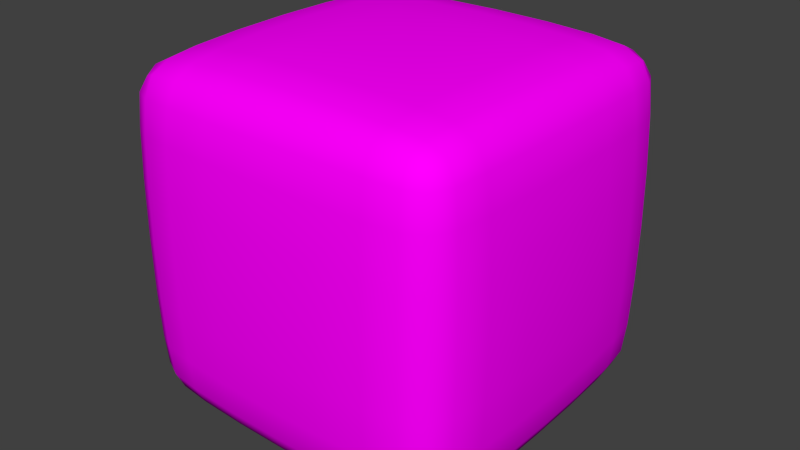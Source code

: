 # Source: Watermelon.blend  (saved by Blender 2.70.0; exported with 4.5.12 LTS)
import bpy
from mathutils import Matrix  # noqa: F401  (used for matrix-valued properties, if any)

bpy.ops.wm.read_factory_settings(use_empty=True)
scene = bpy.context.scene
scene.name = 'Scene'

# ---- collections
col_collection_1 = bpy.data.collections.new('Collection 1'); scene.collection.children.link(col_collection_1)

# ---- images (referenced by path relative to the original .blend; pixels are not part of the script)
import os
ASSET_DIR = os.environ.get("B2B_ASSET_DIR", "")  # directory of the original .blend (textures are referenced by path, not embedded)
HERE = os.path.dirname(os.path.abspath(__file__))  # packed textures are extracted next to this script under _unpacked/

def load_image(name, relpath, width, height, colorspace="sRGB"):
    """Load a texture the original file referenced (path relative to the .blend, or extracted next to this script)."""
    p = next((c for c in (os.path.join(HERE, relpath), os.path.join(ASSET_DIR, relpath)) if relpath and os.path.exists(c)), "")
    if p:
        img = bpy.data.images.load(p, check_existing=True)
        img.name = name
    else:  # same state as the original file: an image datablock whose file is absent (Cycles renders it pink)
        img = bpy.data.images.new(name, width, height)
        img.source = "FILE"
        img.filepath = "//" + (relpath or name)
    img.colorspace_settings.name = colorspace
    return img
img_untitled = load_image('Untitled', 'Untitled.png', 1024, 1024, 'sRGB')

# ---- materials (node trees are filled in below, after node groups)
mat_material = bpy.data.materials.new('Material')
mat_material.alpha_threshold = 0.0
mat_material.roughness = 0.5
mat_material.line_color = (0.0, 0.0, 0.0, 1.0)

# ---- material node trees
mat_material.use_nodes = True; mat_material.node_tree.nodes.clear()
_N = mat_material.node_tree.nodes; _L = mat_material.node_tree.links
n0 = _N.new('ShaderNodeOutputMaterial'); n0.name = 'Material Output'; n0.location = (300, 300)
n1 = _N.new('ShaderNodeBsdfDiffuse'); n1.name = 'Diffuse BSDF'; n1.location = (10, 300)
n2 = _N.new('ShaderNodeTexImage'); n2.name = 'Image Texture'; n2.location = (-180, 300)
n2.width = 140
n2.image = img_untitled
_L.new(n1.outputs[0], n0.inputs[0])
_L.new(n2.outputs[0], n1.inputs[0])
n0.is_active_output = True

# ---- world
world_world = bpy.data.worlds.new('World'); scene.world = world_world
world_world.color = (0.05088, 0.05088, 0.05088)
world_world.use_sun_shadow = False
world_world.sun_shadow_jitter_overblur = 0.0
world_world.cycles.sampling_method = 'MANUAL'
world_world.cycles.sample_map_resolution = 256

# ---- meshes
me_cube = bpy.data.meshes.new('Cube')
me_cube.from_pydata([(2.058e-07, 0.9878, 0.0), (0.3122, 0.9818, 0.0), (1.937e-07, 0.9818, -0.3122), (-0.3122, 0.9818, 0.0), (2.086e-07, 0.9818, 0.3122), (0.312, 0.976, 0.312), (0.312, 0.976, -0.312), (-0.312, 0.976, -0.312), (-0.312, 0.976, 0.312), (-2.757e-07, -0.9878, 0.0), (0.3122, -0.9818, 0.0), (-3.502e-07, -0.9818, 0.3122), (-0.3122, -0.9818, 0.0), (-2.086e-07, -0.9818, -0.3122), (0.312, -0.976, -0.312), (0.312, -0.976, 0.312), (-0.312, -0.976, 0.312), (-0.312, -0.976, -0.312), (-0.9878, 2.328e-07, 0.0), (-0.9818, -0.3122, 0.0), (-0.9818, 2.235e-07, 0.3122), (-0.9818, 0.3122, 0.0), (-0.9818, 2.384e-07, -0.3122), (-0.976, -0.312, -0.312), (-0.976, -0.312, 0.312), (-0.976, 0.312, 0.312), (-0.976, 0.312, -0.312), (-1.192e-07, -2.172e-07, 0.9878), (0.0, 0.3122, 0.9818), (-0.3122, -9.686e-08, 0.9818), (-2.384e-07, -0.3122, 0.9818), (0.3122, -3.278e-07, 0.9818), (0.312, 0.312, 0.976), (-0.312, 0.312, 0.976), (-0.312, -0.312, 0.976), (0.312, -0.312, 0.976), (0.9878, -2.878e-07, 0.0), (0.9818, 0.3122, 0.0), (0.9818, -3.651e-07, 0.3122), (0.9818, -0.3122, 0.0), (0.9818, -2.086e-07, -0.3122), (0.976, 0.312, -0.312), (0.976, 0.312, 0.312), (0.976, -0.312, 0.312), (0.976, -0.312, -0.312), (0.8222, 0.8222, -0.8222), (0.8522, 0.8522, -0.7456), (0.8522, 0.7456, -0.8522), (0.7456, 0.8522, -0.8522), (0.7495, 0.901, -0.7495), (0.901, 0.7495, -0.7495), (0.7495, 0.7495, -0.901), (0.8222, -0.8222, -0.8222), (0.8522, -0.7456, -0.8522), (0.8522, -0.8522, -0.7456), (0.7456, -0.8522, -0.8522), (0.7495, -0.7495, -0.901), (0.901, -0.7495, -0.7495), (0.7495, -0.901, -0.7495), (-0.8222, -0.8222, -0.8222), (-0.7456, -0.8522, -0.8522), (-0.8522, -0.8522, -0.7456), (-0.8522, -0.7456, -0.8522), (-0.7495, -0.7495, -0.901), (-0.7495, -0.901, -0.7495), (-0.901, -0.7495, -0.7495), (-0.8222, 0.8222, -0.8222), (-0.8522, 0.8522, -0.7456), (-0.7456, 0.8522, -0.8522), (-0.8522, 0.7456, -0.8522), (-0.901, 0.7495, -0.7495), (-0.7495, 0.901, -0.7495), (-0.7495, 0.7495, -0.901), (0.8222, 0.8222, 0.8222), (0.8522, 0.8522, 0.7456), (0.7456, 0.8522, 0.8522), (0.8522, 0.7456, 0.8522), (0.901, 0.7495, 0.7495), (0.7495, 0.901, 0.7495), (0.7495, 0.7495, 0.901), (0.8222, -0.8222, 0.8222), (0.7456, -0.8522, 0.8522), (0.8522, -0.8522, 0.7456), (0.8522, -0.7456, 0.8522), (0.7495, -0.7495, 0.901), (0.7495, -0.901, 0.7495), (0.901, -0.7495, 0.7495), (-0.8222, -0.8222, 0.8222), (-0.8522, -0.7456, 0.8522), (-0.8522, -0.8522, 0.7456), (-0.7456, -0.8522, 0.8522), (-0.7495, -0.7495, 0.901), (-0.901, -0.7495, 0.7495), (-0.7495, -0.901, 0.7495), (-0.8222, 0.8222, 0.8222), (-0.8522, 0.8522, 0.7456), (-0.8522, 0.7456, 0.8522), (-0.7456, 0.8522, 0.8522), (-0.7495, 0.901, 0.7495), (-0.901, 0.7495, 0.7495), (-0.7495, 0.7495, 0.901), (0.8727, -5.588e-08, -0.8727), (0.9339, -8.941e-08, -0.7612), (0.8704, -0.3091, -0.8704), (0.7612, -2.98e-08, -0.9339), (0.8704, 0.3091, -0.8704), (0.9302, 0.3099, -0.7599), (0.9302, -0.3099, -0.7599), (0.7599, -0.3099, -0.9302), (0.7599, 0.3099, -0.9302), (1.676e-07, 0.8727, -0.8727), (1.49e-07, 0.7612, -0.9339), (-0.3091, 0.8704, -0.8704), (1.788e-07, 0.9339, -0.7612), (0.3091, 0.8704, -0.8704), (0.3099, 0.7599, -0.9302), (-0.3099, 0.7599, -0.9302), (-0.3099, 0.9302, -0.7599), (0.3099, 0.9302, -0.7599), (0.8727, 0.8727, 0.0), (0.7612, 0.9339, 0.0), (0.8704, 0.8704, 0.3091), (0.9339, 0.7612, 0.0), (0.8704, 0.8704, -0.3091), (0.7599, 0.9302, -0.3099), (0.7599, 0.9302, 0.3099), (0.9302, 0.7599, 0.3099), (0.9302, 0.7599, -0.3099), (-7.078e-08, -0.8727, -0.8727), (-1.043e-07, -0.9339, -0.7612), (-0.3091, -0.8704, -0.8704), (-4.47e-08, -0.7612, -0.9339), (0.3091, -0.8704, -0.8704), (0.3099, -0.9302, -0.7599), (-0.3099, -0.9302, -0.7599), (-0.3099, -0.7599, -0.9302), (0.3099, -0.7599, -0.9302), (0.8727, -0.8727, 0.0), (0.9339, -0.7612, 0.0), (0.8704, -0.8704, 0.3091), (0.7612, -0.9339, 0.0), (0.8704, -0.8704, -0.3091), (0.9302, -0.7599, -0.3099), (0.9302, -0.7599, 0.3099), (0.7599, -0.9302, 0.3099), (0.7599, -0.9302, -0.3099), (-0.8727, 2.328e-07, -0.8727), (-0.9339, 2.384e-07, -0.7612), (-0.8704, 0.3091, -0.8704), (-0.7612, 2.235e-07, -0.9339), (-0.8704, -0.3091, -0.8704), (-0.9302, -0.3099, -0.7599), (-0.9302, 0.3099, -0.7599), (-0.7599, 0.3099, -0.9302), (-0.7599, -0.3099, -0.9302), (-0.8727, -0.8727, 0.0), (-0.7612, -0.9339, 0.0), (-0.8704, -0.8704, 0.3091), (-0.9339, -0.7612, 0.0), (-0.8704, -0.8704, -0.3091), (-0.7599, -0.9302, -0.3099), (-0.7599, -0.9302, 0.3099), (-0.9302, -0.7599, 0.3099), (-0.9302, -0.7599, -0.3099), (-0.8727, 0.8727, 0.0), (-0.9339, 0.7612, 0.0), (-0.8704, 0.8704, 0.3091), (-0.7612, 0.9339, 0.0), (-0.8704, 0.8704, -0.3091), (-0.9302, 0.7599, -0.3099), (-0.9302, 0.7599, 0.3099), (-0.7599, 0.9302, 0.3099), (-0.7599, 0.9302, -0.3099), (0.8727, -4.843e-07, 0.8727), (0.7612, -4.694e-07, 0.9339), (0.8704, -0.3091, 0.8704), (0.9339, -4.694e-07, 0.7612), (0.8704, 0.3091, 0.8704), (0.7599, 0.3099, 0.9302), (0.7599, -0.3099, 0.9302), (0.9302, -0.3099, 0.7599), (0.9302, 0.3099, 0.7599), (1.993e-07, 0.8727, 0.8727), (2.086e-07, 0.9339, 0.7612), (-0.3091, 0.8704, 0.8704), (1.639e-07, 0.7612, 0.9339), (0.3091, 0.8704, 0.8704), (0.3099, 0.9302, 0.7599), (-0.3099, 0.9302, 0.7599), (-0.3099, 0.7599, 0.9302), (0.3099, 0.7599, 0.9302), (-4.284e-07, -0.8727, 0.8727), (-3.949e-07, -0.7612, 0.9339), (-0.3091, -0.8704, 0.8704), (-4.396e-07, -0.9339, 0.7612), (0.3091, -0.8704, 0.8704), (0.3099, -0.7599, 0.9302), (-0.3099, -0.7599, 0.9302), (-0.3099, -0.9302, 0.7599), (0.3099, -0.9302, 0.7599), (-0.8727, 1.453e-07, 0.8727), (-0.7612, 8.941e-08, 0.9339), (-0.8704, 0.3091, 0.8704), (-0.9339, 1.937e-07, 0.7612), (-0.8704, -0.3091, 0.8704), (-0.7599, -0.3099, 0.9302), (-0.7599, 0.3099, 0.9302), (-0.9302, 0.3099, 0.7599), (-0.9302, -0.3099, 0.7599), (5.658e-08, 1.006e-07, -0.9878), (0.3122, 5.215e-08, -0.9818), (2.235e-08, -0.3122, -0.9818), (-0.3122, 1.49e-07, -0.9818), (8.196e-08, 0.3122, -0.9818), (0.312, 0.312, -0.976), (0.312, -0.312, -0.976), (-0.312, -0.312, -0.976), (-0.312, 0.312, -0.976), (0.5747, 0.756, -0.9193), (0.5728, 0.8636, -0.8636), (0.5747, 0.9193, -0.756), (0.756, 0.9193, -0.5747), (0.8636, 0.8636, -0.5728), (0.9193, 0.756, -0.5747), (0.9193, 0.5747, -0.756), (0.8636, 0.5728, -0.8636), (0.756, 0.5747, -0.9193), (0.5747, -0.9193, -0.756), (0.5728, -0.8636, -0.8636), (0.5747, -0.756, -0.9193), (0.756, -0.5747, -0.9193), (0.8636, -0.5728, -0.8636), (0.9193, -0.5747, -0.756), (0.9193, -0.756, -0.5747), (0.8636, -0.8636, -0.5728), (0.756, -0.9193, -0.5747), (-0.9193, -0.5747, -0.756), (-0.8636, -0.5728, -0.8636), (-0.756, -0.5747, -0.9193), (-0.5747, -0.756, -0.9193), (-0.5728, -0.8636, -0.8636), (-0.5747, -0.9193, -0.756), (-0.756, -0.9193, -0.5747), (-0.8636, -0.8636, -0.5728), (-0.9193, -0.756, -0.5747), (-0.756, 0.5747, -0.9193), (-0.8636, 0.5728, -0.8636), (-0.9193, 0.5747, -0.756), (-0.9193, 0.756, -0.5747), (-0.8636, 0.8636, -0.5728), (-0.756, 0.9193, -0.5747), (-0.5747, 0.9193, -0.756), (-0.5728, 0.8636, -0.8636), (-0.5747, 0.756, -0.9193), (0.756, 0.5747, 0.9193), (0.8636, 0.5728, 0.8636), (0.9193, 0.5747, 0.756), (0.9193, 0.756, 0.5747), (0.8636, 0.8636, 0.5728), (0.756, 0.9193, 0.5747), (0.5747, 0.9193, 0.756), (0.5728, 0.8636, 0.8636), (0.5747, 0.756, 0.9193), (0.9193, -0.5747, 0.756), (0.8636, -0.5728, 0.8636), (0.756, -0.5747, 0.9193), (0.5747, -0.756, 0.9193), (0.5728, -0.8636, 0.8636), (0.5747, -0.9193, 0.756), (0.756, -0.9193, 0.5747), (0.8636, -0.8636, 0.5728), (0.9193, -0.756, 0.5747), (-0.5747, -0.9193, 0.756), (-0.5728, -0.8636, 0.8636), (-0.5747, -0.756, 0.9193), (-0.756, -0.5747, 0.9193), (-0.8636, -0.5728, 0.8636), (-0.9193, -0.5747, 0.756), (-0.9193, -0.756, 0.5747), (-0.8636, -0.8636, 0.5728), (-0.756, -0.9193, 0.5747), (-0.5747, 0.756, 0.9193), (-0.5728, 0.8636, 0.8636), (-0.5747, 0.9193, 0.756), (-0.756, 0.9193, 0.5747), (-0.8636, 0.8636, 0.5728), (-0.9193, 0.756, 0.5747), (-0.9193, 0.5747, 0.756), (-0.8636, 0.5728, 0.8636), (-0.756, 0.5747, 0.9193), (0.9589, 0.3112, -0.5799), (0.9638, -1.434e-07, -0.5806), (0.9589, -0.3112, -0.5799), (0.5799, -0.3112, -0.9589), (0.5806, 9.313e-10, -0.9638), (0.5799, 0.3112, -0.9589), (0.3112, 0.5799, -0.9589), (1.22e-07, 0.5806, -0.9638), (-0.3112, 0.5799, -0.9589), (-0.3112, 0.9589, -0.5799), (1.835e-07, 0.9638, -0.5806), (0.3112, 0.9589, -0.5799), (0.5799, 0.9589, -0.3112), (0.5806, 0.9638, 0.0), (0.5799, 0.9589, 0.3112), (0.9589, 0.5799, 0.3112), (0.9638, 0.5806, 0.0), (0.9589, 0.5799, -0.3112), (0.3112, -0.9589, -0.5799), (-1.49e-07, -0.9638, -0.5806), (-0.3112, -0.9589, -0.5799), (-0.3112, -0.5799, -0.9589), (-1.211e-08, -0.5806, -0.9638), (0.3112, -0.5799, -0.9589), (0.9589, -0.5799, -0.3112), (0.9638, -0.5806, 0.0), (0.9589, -0.5799, 0.3112), (0.5799, -0.9589, 0.3112), (0.5806, -0.9638, 0.0), (0.5799, -0.9589, -0.3112), (-0.9589, -0.3112, -0.5799), (-0.9638, 2.384e-07, -0.5806), (-0.9589, 0.3112, -0.5799), (-0.5799, 0.3112, -0.9589), (-0.5806, 1.965e-07, -0.9638), (-0.5799, -0.3112, -0.9589), (-0.5799, -0.9589, -0.3112), (-0.5806, -0.9638, 0.0), (-0.5799, -0.9589, 0.3112), (-0.9589, -0.5799, 0.3112), (-0.9638, -0.5806, 0.0), (-0.9589, -0.5799, -0.3112), (-0.9589, 0.5799, -0.3112), (-0.9638, 0.5806, 0.0), (-0.9589, 0.5799, 0.3112), (-0.5799, 0.9589, 0.3112), (-0.5806, 0.9638, 0.0), (-0.5799, 0.9589, -0.3112), (0.5799, 0.3112, 0.9589), (0.5806, -4.182e-07, 0.9638), (0.5799, -0.3112, 0.9589), (0.9589, -0.3112, 0.5799), (0.9638, -4.359e-07, 0.5806), (0.9589, 0.3112, 0.5799), (0.3112, 0.9589, 0.5799), (2.161e-07, 0.9638, 0.5806), (-0.3112, 0.9589, 0.5799), (-0.3112, 0.5799, 0.9589), (9.313e-08, 0.5806, 0.9638), (0.3112, 0.5799, 0.9589), (0.3112, -0.5799, 0.9589), (-3.297e-07, -0.5806, 0.9638), (-0.3112, -0.5799, 0.9589), (-0.3112, -0.9589, 0.5799), (-4.07e-07, -0.9638, 0.5806), (0.3112, -0.9589, 0.5799), (-0.5799, -0.3112, 0.9589), (-0.5806, 8.382e-09, 0.9638), (-0.5799, 0.3112, 0.9589), (-0.9589, 0.3112, 0.5799), (-0.9638, 2.049e-07, 0.5806), (-0.9589, -0.3112, 0.5799), (0.578, 0.944, -0.578), (0.944, 0.578, -0.578), (0.578, 0.578, -0.944), (0.578, -0.578, -0.944), (0.944, -0.578, -0.578), (0.578, -0.944, -0.578), (-0.578, -0.578, -0.944), (-0.578, -0.944, -0.578), (-0.944, -0.578, -0.578), (-0.944, 0.578, -0.578), (-0.578, 0.944, -0.578), (-0.578, 0.578, -0.944), (0.944, 0.578, 0.578), (0.578, 0.944, 0.578), (0.578, 0.578, 0.944), (0.578, -0.578, 0.944), (0.578, -0.944, 0.578), (0.944, -0.578, 0.578), (-0.578, -0.578, 0.944), (-0.944, -0.578, 0.578), (-0.578, -0.944, 0.578), (-0.578, 0.944, 0.578), (-0.944, 0.578, 0.578), (-0.578, 0.578, 0.944)], [], [(0, 4, 5, 1), (1, 5, 304, 303), (4, 345, 344, 5), (5, 344, 375, 304), (0, 1, 6, 2), (2, 6, 301, 300), (1, 303, 302, 6), (6, 302, 362, 301), (0, 2, 7, 3), (3, 7, 337, 336), (2, 300, 299, 7), (7, 299, 372, 337), (0, 3, 8, 4), (4, 8, 346, 345), (3, 336, 335, 8), (8, 335, 383, 346), (9, 13, 14, 10), (10, 14, 319, 318), (13, 309, 308, 14), (14, 308, 367, 319), (9, 10, 15, 11), (11, 15, 355, 354), (10, 318, 317, 15), (15, 317, 378, 355), (9, 11, 16, 12), (12, 16, 328, 327), (11, 354, 353, 16), (16, 353, 382, 328), (9, 12, 17, 13), (13, 17, 310, 309), (12, 327, 326, 17), (17, 326, 369, 310), (18, 22, 23, 19), (19, 23, 331, 330), (22, 321, 320, 23), (23, 320, 370, 331), (18, 19, 24, 20), (20, 24, 361, 360), (19, 330, 329, 24), (24, 329, 381, 361), (18, 20, 25, 21), (21, 25, 334, 333), (20, 360, 359, 25), (25, 359, 384, 334), (18, 21, 26, 22), (22, 26, 322, 321), (21, 333, 332, 26), (26, 332, 371, 322), (27, 31, 32, 28), (28, 32, 349, 348), (31, 339, 338, 32), (32, 338, 376, 349), (27, 28, 33, 29), (29, 33, 358, 357), (28, 348, 347, 33), (33, 347, 385, 358), (27, 29, 34, 30), (30, 34, 352, 351), (29, 357, 356, 34), (34, 356, 380, 352), (27, 30, 35, 31), (31, 35, 340, 339), (30, 351, 350, 35), (35, 350, 377, 340), (36, 40, 41, 37), (37, 41, 307, 306), (40, 291, 290, 41), (41, 290, 363, 307), (36, 37, 42, 38), (38, 42, 343, 342), (37, 306, 305, 42), (42, 305, 374, 343), (36, 38, 43, 39), (39, 43, 316, 315), (38, 342, 341, 43), (43, 341, 379, 316), (36, 39, 44, 40), (40, 44, 292, 291), (39, 315, 314, 44), (44, 314, 366, 292), (45, 48, 49, 46), (46, 49, 221, 222), (48, 219, 220, 49), (49, 220, 362, 221), (45, 46, 50, 47), (47, 50, 224, 225), (46, 222, 223, 50), (50, 223, 363, 224), (45, 47, 51, 48), (48, 51, 218, 219), (47, 225, 226, 51), (51, 226, 364, 218), (52, 55, 56, 53), (53, 56, 230, 231), (55, 228, 229, 56), (56, 229, 365, 230), (52, 53, 57, 54), (54, 57, 233, 234), (53, 231, 232, 57), (57, 232, 366, 233), (52, 54, 58, 55), (55, 58, 227, 228), (54, 234, 235, 58), (58, 235, 367, 227), (59, 62, 63, 60), (60, 63, 239, 240), (62, 237, 238, 63), (63, 238, 368, 239), (59, 60, 64, 61), (61, 64, 242, 243), (60, 240, 241, 64), (64, 241, 369, 242), (59, 61, 65, 62), (62, 65, 236, 237), (61, 243, 244, 65), (65, 244, 370, 236), (66, 69, 70, 67), (67, 70, 248, 249), (69, 246, 247, 70), (70, 247, 371, 248), (66, 67, 71, 68), (68, 71, 251, 252), (67, 249, 250, 71), (71, 250, 372, 251), (66, 68, 72, 69), (69, 72, 245, 246), (68, 252, 253, 72), (72, 253, 373, 245), (73, 76, 77, 74), (74, 77, 257, 258), (76, 255, 256, 77), (77, 256, 374, 257), (73, 74, 78, 75), (75, 78, 260, 261), (74, 258, 259, 78), (78, 259, 375, 260), (73, 75, 79, 76), (76, 79, 254, 255), (75, 261, 262, 79), (79, 262, 376, 254), (80, 83, 84, 81), (81, 84, 266, 267), (83, 264, 265, 84), (84, 265, 377, 266), (80, 81, 85, 82), (82, 85, 269, 270), (81, 267, 268, 85), (85, 268, 378, 269), (80, 82, 86, 83), (83, 86, 263, 264), (82, 270, 271, 86), (86, 271, 379, 263), (87, 90, 91, 88), (88, 91, 275, 276), (90, 273, 274, 91), (91, 274, 380, 275), (87, 88, 92, 89), (89, 92, 278, 279), (88, 276, 277, 92), (92, 277, 381, 278), (87, 89, 93, 90), (90, 93, 272, 273), (89, 279, 280, 93), (93, 280, 382, 272), (94, 97, 98, 95), (95, 98, 284, 285), (97, 282, 283, 98), (98, 283, 383, 284), (94, 95, 99, 96), (96, 99, 287, 288), (95, 285, 286, 99), (99, 286, 384, 287), (94, 96, 100, 97), (97, 100, 281, 282), (96, 288, 289, 100), (100, 289, 385, 281), (101, 105, 106, 102), (102, 106, 290, 291), (105, 225, 224, 106), (106, 224, 363, 290), (101, 102, 107, 103), (103, 107, 232, 231), (102, 291, 292, 107), (107, 292, 366, 232), (101, 103, 108, 104), (104, 108, 293, 294), (103, 231, 230, 108), (108, 230, 365, 293), (101, 104, 109, 105), (105, 109, 226, 225), (104, 294, 295, 109), (109, 295, 364, 226), (110, 114, 115, 111), (111, 115, 296, 297), (114, 219, 218, 115), (115, 218, 364, 296), (110, 111, 116, 112), (112, 116, 253, 252), (111, 297, 298, 116), (116, 298, 373, 253), (110, 112, 117, 113), (113, 117, 299, 300), (112, 252, 251, 117), (117, 251, 372, 299), (110, 113, 118, 114), (114, 118, 220, 219), (113, 300, 301, 118), (118, 301, 362, 220), (119, 123, 124, 120), (120, 124, 302, 303), (123, 222, 221, 124), (124, 221, 362, 302), (119, 120, 125, 121), (121, 125, 259, 258), (120, 303, 304, 125), (125, 304, 375, 259), (119, 121, 126, 122), (122, 126, 305, 306), (121, 258, 257, 126), (126, 257, 374, 305), (119, 122, 127, 123), (123, 127, 223, 222), (122, 306, 307, 127), (127, 307, 363, 223), (128, 132, 133, 129), (129, 133, 308, 309), (132, 228, 227, 133), (133, 227, 367, 308), (128, 129, 134, 130), (130, 134, 241, 240), (129, 309, 310, 134), (134, 310, 369, 241), (128, 130, 135, 131), (131, 135, 311, 312), (130, 240, 239, 135), (135, 239, 368, 311), (128, 131, 136, 132), (132, 136, 229, 228), (131, 312, 313, 136), (136, 313, 365, 229), (137, 141, 142, 138), (138, 142, 314, 315), (141, 234, 233, 142), (142, 233, 366, 314), (137, 138, 143, 139), (139, 143, 271, 270), (138, 315, 316, 143), (143, 316, 379, 271), (137, 139, 144, 140), (140, 144, 317, 318), (139, 270, 269, 144), (144, 269, 378, 317), (137, 140, 145, 141), (141, 145, 235, 234), (140, 318, 319, 145), (145, 319, 367, 235), (146, 150, 151, 147), (147, 151, 320, 321), (150, 237, 236, 151), (151, 236, 370, 320), (146, 147, 152, 148), (148, 152, 247, 246), (147, 321, 322, 152), (152, 322, 371, 247), (146, 148, 153, 149), (149, 153, 323, 324), (148, 246, 245, 153), (153, 245, 373, 323), (146, 149, 154, 150), (150, 154, 238, 237), (149, 324, 325, 154), (154, 325, 368, 238), (155, 159, 160, 156), (156, 160, 326, 327), (159, 243, 242, 160), (160, 242, 369, 326), (155, 156, 161, 157), (157, 161, 280, 279), (156, 327, 328, 161), (161, 328, 382, 280), (155, 157, 162, 158), (158, 162, 329, 330), (157, 279, 278, 162), (162, 278, 381, 329), (155, 158, 163, 159), (159, 163, 244, 243), (158, 330, 331, 163), (163, 331, 370, 244), (164, 168, 169, 165), (165, 169, 332, 333), (168, 249, 248, 169), (169, 248, 371, 332), (164, 165, 170, 166), (166, 170, 286, 285), (165, 333, 334, 170), (170, 334, 384, 286), (164, 166, 171, 167), (167, 171, 335, 336), (166, 285, 284, 171), (171, 284, 383, 335), (164, 167, 172, 168), (168, 172, 250, 249), (167, 336, 337, 172), (172, 337, 372, 250), (173, 177, 178, 174), (174, 178, 338, 339), (177, 255, 254, 178), (178, 254, 376, 338), (173, 174, 179, 175), (175, 179, 265, 264), (174, 339, 340, 179), (179, 340, 377, 265), (173, 175, 180, 176), (176, 180, 341, 342), (175, 264, 263, 180), (180, 263, 379, 341), (173, 176, 181, 177), (177, 181, 256, 255), (176, 342, 343, 181), (181, 343, 374, 256), (182, 186, 187, 183), (183, 187, 344, 345), (186, 261, 260, 187), (187, 260, 375, 344), (182, 183, 188, 184), (184, 188, 283, 282), (183, 345, 346, 188), (188, 346, 383, 283), (182, 184, 189, 185), (185, 189, 347, 348), (184, 282, 281, 189), (189, 281, 385, 347), (182, 185, 190, 186), (186, 190, 262, 261), (185, 348, 349, 190), (190, 349, 376, 262), (191, 195, 196, 192), (192, 196, 350, 351), (195, 267, 266, 196), (196, 266, 377, 350), (191, 192, 197, 193), (193, 197, 274, 273), (192, 351, 352, 197), (197, 352, 380, 274), (191, 193, 198, 194), (194, 198, 353, 354), (193, 273, 272, 198), (198, 272, 382, 353), (191, 194, 199, 195), (195, 199, 268, 267), (194, 354, 355, 199), (199, 355, 378, 268), (200, 204, 205, 201), (201, 205, 356, 357), (204, 276, 275, 205), (205, 275, 380, 356), (200, 201, 206, 202), (202, 206, 289, 288), (201, 357, 358, 206), (206, 358, 385, 289), (200, 202, 207, 203), (203, 207, 359, 360), (202, 288, 287, 207), (207, 287, 384, 359), (200, 203, 208, 204), (204, 208, 277, 276), (203, 360, 361, 208), (208, 361, 381, 277), (209, 213, 214, 210), (210, 214, 295, 294), (213, 297, 296, 214), (214, 296, 364, 295), (209, 210, 215, 211), (211, 215, 313, 312), (210, 294, 293, 215), (215, 293, 365, 313), (209, 211, 216, 212), (212, 216, 325, 324), (211, 312, 311, 216), (216, 311, 368, 325), (209, 212, 217, 213), (213, 217, 298, 297), (212, 324, 323, 217), (217, 323, 373, 298)])
me_cube.polygons.foreach_set('use_smooth', [True] * 384)
_uv = me_cube.uv_layers.new(name='UVMap')
_uv.uv.foreach_set('vector', [0.4844, 0.8605, 0.4849, 0.8161, 0.529, 0.8162, 0.5292, 0.8607, 0.5292, 0.8607, 0.529, 0.8162, 0.5672, 0.8156, 0.5681, 0.8604, 0.4849, 0.8161, 0.4854, 0.7785, 0.5285, 0.7787, 0.529, 0.8162, 0.529, 0.8162, 0.5285, 0.7787, 0.5656, 0.7779, 0.5672, 0.8156, 0.4844, 0.8605, 0.5292, 0.8607, 0.5291, 0.9058, 0.4838, 0.9055, 0.4838, 0.9055, 0.5291, 0.9058, 0.5288, 0.945, 0.4832, 0.9447, 0.5292, 0.8607, 0.5681, 0.8604, 0.5683, 0.9057, 0.5291, 0.9058, 0.5291, 0.9058, 0.5683, 0.9057, 0.568, 0.9448, 0.5288, 0.945, 0.4844, 0.8605, 0.4838, 0.9055, 0.4384, 0.9046, 0.4395, 0.8595, 0.4395, 0.8595, 0.4384, 0.9046, 0.3993, 0.9035, 0.4006, 0.8582, 0.4838, 0.9055, 0.4832, 0.9447, 0.4376, 0.9438, 0.4384, 0.9046, 0.4384, 0.9046, 0.4376, 0.9438, 0.3985, 0.9426, 0.3993, 0.9035, 0.4844, 0.8605, 0.4395, 0.8595, 0.4409, 0.8151, 0.4849, 0.8161, 0.4849, 0.8161, 0.4409, 0.8151, 0.4424, 0.7775, 0.4854, 0.7785, 0.4395, 0.8595, 0.4006, 0.8582, 0.4027, 0.8134, 0.4409, 0.8151, 0.4409, 0.8151, 0.4027, 0.8134, 0.4053, 0.7758, 0.4424, 0.7775, 0.491, 0.3693, 0.4915, 0.3267, 0.534, 0.3268, 0.5341, 0.3697, 0.5341, 0.3697, 0.534, 0.3268, 0.5712, 0.3261, 0.5718, 0.3699, 0.4915, 0.3267, 0.492, 0.2906, 0.5334, 0.2906, 0.534, 0.3268, 0.534, 0.3268, 0.5334, 0.2906, 0.5693, 0.2894, 0.5712, 0.3261, 0.491, 0.3693, 0.5341, 0.3697, 0.5334, 0.4129, 0.4904, 0.4121, 0.4904, 0.4121, 0.5334, 0.4129, 0.5323, 0.4497, 0.4899, 0.4489, 0.5341, 0.3697, 0.5718, 0.3699, 0.5709, 0.4138, 0.5334, 0.4129, 0.5334, 0.4129, 0.5709, 0.4138, 0.569, 0.4511, 0.5323, 0.4497, 0.491, 0.3693, 0.4904, 0.4121, 0.4473, 0.4117, 0.4478, 0.3685, 0.4478, 0.3685, 0.4473, 0.4117, 0.4098, 0.4116, 0.4101, 0.3677, 0.4904, 0.4121, 0.4899, 0.4489, 0.4475, 0.4486, 0.4473, 0.4117, 0.4473, 0.4117, 0.4475, 0.4486, 0.4107, 0.4489, 0.4098, 0.4116, 0.491, 0.3693, 0.4478, 0.3685, 0.4491, 0.3257, 0.4915, 0.3267, 0.4915, 0.3267, 0.4491, 0.3257, 0.4507, 0.2895, 0.492, 0.2906, 0.4478, 0.3685, 0.4101, 0.3677, 0.4119, 0.324, 0.4491, 0.3257, 0.4491, 0.3257, 0.4119, 0.324, 0.4148, 0.2873, 0.4507, 0.2895, 0.2531, 0.1423, 0.2973, 0.1398, 0.3002, 0.1834, 0.2561, 0.1869, 0.2561, 0.1869, 0.3002, 0.1834, 0.3038, 0.2212, 0.2594, 0.2256, 0.2973, 0.1398, 0.3343, 0.1379, 0.3371, 0.1801, 0.3002, 0.1834, 0.3002, 0.1834, 0.3371, 0.1801, 0.3409, 0.2164, 0.3038, 0.2212, 0.2531, 0.1423, 0.2561, 0.1869, 0.2112, 0.1901, 0.2083, 0.1448, 0.2083, 0.1448, 0.2112, 0.1901, 0.172, 0.1926, 0.1691, 0.147, 0.2561, 0.1869, 0.2594, 0.2256, 0.2142, 0.2291, 0.2112, 0.1901, 0.2112, 0.1901, 0.2142, 0.2291, 0.1751, 0.2318, 0.172, 0.1926, 0.2531, 0.1423, 0.2083, 0.1448, 0.2061, 0.09944, 0.2512, 0.09751, 0.2512, 0.09751, 0.2061, 0.09944, 0.2046, 0.06022, 0.25, 0.05865, 0.2083, 0.1448, 0.1691, 0.147, 0.1669, 0.1013, 0.2061, 0.09944, 0.2061, 0.09944, 0.1669, 0.1013, 0.1654, 0.06206, 0.2046, 0.06022, 0.2531, 0.1423, 0.2512, 0.09751, 0.2955, 0.09611, 0.2973, 0.1398, 0.2973, 0.1398, 0.2955, 0.09611, 0.3328, 0.0954, 0.3343, 0.1379, 0.2512, 0.09751, 0.25, 0.05865, 0.2949, 0.05797, 0.2955, 0.09611, 0.2955, 0.09611, 0.2949, 0.05797, 0.3326, 0.05841, 0.3328, 0.0954, 0.4877, 0.6132, 0.5314, 0.6138, 0.5305, 0.6574, 0.4871, 0.6566, 0.4871, 0.6566, 0.5305, 0.6574, 0.5293, 0.6945, 0.4866, 0.6937, 0.5314, 0.6138, 0.5694, 0.6143, 0.5682, 0.6585, 0.5305, 0.6574, 0.5305, 0.6574, 0.5682, 0.6585, 0.5662, 0.6959, 0.5293, 0.6945, 0.4877, 0.6132, 0.4871, 0.6566, 0.4437, 0.6562, 0.444, 0.6126, 0.444, 0.6126, 0.4437, 0.6562, 0.4059, 0.6563, 0.4059, 0.6121, 0.4871, 0.6566, 0.4866, 0.6937, 0.4439, 0.6934, 0.4437, 0.6562, 0.4437, 0.6562, 0.4439, 0.6934, 0.4069, 0.6938, 0.4059, 0.6563, 0.4877, 0.6132, 0.444, 0.6126, 0.4449, 0.5691, 0.4882, 0.5699, 0.4882, 0.5699, 0.4449, 0.5691, 0.4462, 0.5321, 0.4887, 0.533, 0.444, 0.6126, 0.4059, 0.6121, 0.4072, 0.5679, 0.4449, 0.5691, 0.4449, 0.5691, 0.4072, 0.5679, 0.4094, 0.5305, 0.4462, 0.5321, 0.4877, 0.6132, 0.4882, 0.5699, 0.5316, 0.5703, 0.5314, 0.6138, 0.5314, 0.6138, 0.5316, 0.5703, 0.5693, 0.5701, 0.5694, 0.6143, 0.4882, 0.5699, 0.4887, 0.533, 0.5313, 0.5332, 0.5316, 0.5703, 0.5316, 0.5703, 0.5313, 0.5332, 0.5681, 0.5327, 0.5693, 0.5701, 0.7349, 0.149, 0.6909, 0.1453, 0.6938, 0.1017, 0.7381, 0.1043, 0.7381, 0.1043, 0.6938, 0.1017, 0.6955, 0.0636, 0.7403, 0.06553, 0.6909, 0.1453, 0.6539, 0.1424, 0.6566, 0.09993, 0.6938, 0.1017, 0.6938, 0.1017, 0.6566, 0.09993, 0.6578, 0.06298, 0.6955, 0.0636, 0.7349, 0.149, 0.7381, 0.1043, 0.7831, 0.1075, 0.7796, 0.1528, 0.7796, 0.1528, 0.7831, 0.1075, 0.8223, 0.1105, 0.8187, 0.1561, 0.7381, 0.1043, 0.7403, 0.06553, 0.7857, 0.06838, 0.7831, 0.1075, 0.7831, 0.1075, 0.7857, 0.06838, 0.8248, 0.07132, 0.8223, 0.1105, 0.7349, 0.149, 0.7796, 0.1528, 0.7754, 0.1979, 0.7306, 0.1935, 0.7306, 0.1935, 0.7754, 0.1979, 0.7714, 0.2369, 0.7263, 0.2321, 0.7796, 0.1528, 0.8187, 0.1561, 0.8145, 0.2016, 0.7754, 0.1979, 0.7754, 0.1979, 0.8145, 0.2016, 0.8104, 0.2406, 0.7714, 0.2369, 0.7349, 0.149, 0.7306, 0.1935, 0.6867, 0.1888, 0.6909, 0.1453, 0.6909, 0.1453, 0.6867, 0.1888, 0.6499, 0.1845, 0.6539, 0.1424, 0.7306, 0.1935, 0.7263, 0.2321, 0.682, 0.2264, 0.6867, 0.1888, 0.6867, 0.1888, 0.682, 0.2264, 0.6451, 0.2207, 0.6499, 0.1845, 0.607, 0.9839, 0.594, 0.9871, 0.5933, 0.9702, 0.6102, 0.9709, 0.6102, 0.9709, 0.5933, 0.9702, 0.5944, 0.9446, 0.6124, 0.945, 0.594, 0.9871, 0.5681, 0.9892, 0.5677, 0.9713, 0.5933, 0.9702, 0.5933, 0.9702, 0.5677, 0.9713, 0.568, 0.9448, 0.5944, 0.9446, 0.6186, 0.02743, 0.6314, 0.02285, 0.6333, 0.0393, 0.618, 0.04016, 0.618, 0.04016, 0.6333, 0.0393, 0.6332, 0.06323, 0.6168, 0.06303, 0.6314, 0.02285, 0.6573, 0.01978, 0.658, 0.03751, 0.6333, 0.0393, 0.6333, 0.0393, 0.658, 0.03751, 0.6578, 0.06298, 0.6332, 0.06323, 0.6186, 0.02743, 0.618, 0.04016, 0.6028, 0.03775, 0.6064, 0.02159, 0.6064, 0.02159, 0.6028, 0.03775, 0.5785, 0.03356, 0.5809, 0.01598, 0.618, 0.04016, 0.6168, 0.06303, 0.6006, 0.06151, 0.6028, 0.03775, 0.6028, 0.03775, 0.6006, 0.06151, 0.5762, 0.05876, 0.5785, 0.03356, 0.6006, 0.248, 0.5881, 0.249, 0.5884, 0.2346, 0.6028, 0.2356, 0.6028, 0.2356, 0.5884, 0.2346, 0.5902, 0.2125, 0.6057, 0.2137, 0.5881, 0.249, 0.5661, 0.2499, 0.5663, 0.2345, 0.5884, 0.2346, 0.5884, 0.2346, 0.5663, 0.2345, 0.5674, 0.2117, 0.5902, 0.2125, 0.6006, 0.248, 0.6028, 0.2356, 0.6173, 0.2393, 0.6122, 0.255, 0.6122, 0.255, 0.6173, 0.2393, 0.6409, 0.2455, 0.637, 0.2627, 0.6028, 0.2356, 0.6057, 0.2137, 0.6214, 0.2163, 0.6173, 0.2393, 0.6173, 0.2393, 0.6214, 0.2163, 0.6451, 0.2207, 0.6409, 0.2455, 0.6006, 0.248, 0.6065, 0.2602, 0.5904, 0.2637, 0.5881, 0.249, 0.5881, 0.249, 0.5904, 0.2637, 0.5672, 0.2656, 0.5661, 0.2499, 0.6065, 0.2602, 0.6116, 0.2856, 0.5942, 0.2877, 0.5904, 0.2637, 0.5904, 0.2637, 0.5942, 0.2877, 0.5693, 0.2894, 0.5672, 0.2656, 0.3846, 0.245, 0.3828, 0.2325, 0.3972, 0.232, 0.3972, 0.2463, 0.3972, 0.2463, 0.3972, 0.232, 0.4193, 0.2324, 0.4191, 0.2479, 0.3828, 0.2325, 0.3805, 0.2106, 0.396, 0.2099, 0.3972, 0.232, 0.3972, 0.232, 0.396, 0.2099, 0.4189, 0.2096, 0.4193, 0.2324, 0.3846, 0.245, 0.3972, 0.2463, 0.3944, 0.261, 0.3785, 0.2571, 0.3785, 0.2571, 0.3944, 0.261, 0.39, 0.2849, 0.3726, 0.2823, 0.3972, 0.2463, 0.4191, 0.2479, 0.4175, 0.2635, 0.3944, 0.261, 0.3944, 0.261, 0.4175, 0.2635, 0.4148, 0.2873, 0.39, 0.2849, 0.3846, 0.245, 0.3728, 0.2517, 0.3682, 0.2359, 0.3828, 0.2325, 0.3828, 0.2325, 0.3682, 0.2359, 0.3648, 0.2127, 0.3805, 0.2106, 0.3728, 0.2517, 0.3478, 0.2587, 0.3444, 0.2414, 0.3682, 0.2359, 0.3682, 0.2359, 0.3444, 0.2414, 0.3409, 0.2164, 0.3648, 0.2127, 0.3728, 0.02397, 0.3731, 0.03672, 0.3577, 0.03542, 0.3602, 0.01904, 0.3602, 0.01904, 0.3577, 0.03542, 0.3332, 0.03295, 0.3344, 0.01524, 0.3731, 0.03672, 0.3736, 0.05962, 0.3573, 0.05936, 0.3577, 0.03542, 0.3577, 0.03542, 0.3573, 0.05936, 0.3326, 0.05841, 0.3332, 0.03295, 0.3585, 0.9806, 0.3556, 0.9676, 0.3725, 0.9673, 0.3714, 0.9842, 0.3714, 0.9842, 0.3725, 0.9673, 0.3981, 0.969, 0.3972, 0.987, 0.3556, 0.9676, 0.3542, 0.9416, 0.3721, 0.9416, 0.3725, 0.9673, 0.3725, 0.9673, 0.3721, 0.9416, 0.3985, 0.9426, 0.3981, 0.969, 0.3728, 0.02397, 0.3852, 0.01847, 0.3883, 0.03474, 0.3731, 0.03672, 0.3731, 0.03672, 0.3883, 0.03474, 0.3899, 0.05856, 0.3736, 0.05962, 0.3852, 0.01847, 0.4108, 0.01359, 0.4127, 0.03123, 0.3883, 0.03474, 0.3883, 0.03474, 0.4127, 0.03123, 0.4143, 0.05649, 0.3899, 0.05856, 0.8666, 0.03493, 0.8689, 0.04814, 0.852, 0.04766, 0.8538, 0.03077, 0.8538, 0.03077, 0.852, 0.04766, 0.8263, 0.04484, 0.828, 0.02687, 0.8689, 0.04814, 0.8693, 0.07429, 0.8512, 0.07344, 0.852, 0.04766, 0.852, 0.04766, 0.8512, 0.07344, 0.8248, 0.07132, 0.8263, 0.04484, 0.599, 0.7371, 0.6042, 0.7494, 0.588, 0.7522, 0.5864, 0.737, 0.5864, 0.737, 0.588, 0.7522, 0.5641, 0.7532, 0.5635, 0.7368, 0.6042, 0.7494, 0.6086, 0.7749, 0.591, 0.7766, 0.588, 0.7522, 0.588, 0.7522, 0.591, 0.7766, 0.5656, 0.7779, 0.5641, 0.7532, 0.599, 0.7371, 0.5864, 0.737, 0.5882, 0.7218, 0.6043, 0.7248, 0.6043, 0.7248, 0.5882, 0.7218, 0.5915, 0.6974, 0.6091, 0.6993, 0.5864, 0.737, 0.5635, 0.7368, 0.5643, 0.7204, 0.5882, 0.7218, 0.5882, 0.7218, 0.5643, 0.7204, 0.5662, 0.6959, 0.5915, 0.6974, 0.6017, 0.4922, 0.6068, 0.5046, 0.5906, 0.5073, 0.5891, 0.4921, 0.5891, 0.4921, 0.5906, 0.5073, 0.5667, 0.5081, 0.5662, 0.4918, 0.6068, 0.5046, 0.611, 0.5302, 0.5934, 0.5317, 0.5906, 0.5073, 0.5906, 0.5073, 0.5934, 0.5317, 0.5681, 0.5327, 0.5667, 0.5081, 0.6017, 0.4922, 0.5891, 0.4921, 0.5909, 0.4769, 0.607, 0.4799, 0.607, 0.4799, 0.5909, 0.4769, 0.5942, 0.4526, 0.6118, 0.4544, 0.5891, 0.4921, 0.5662, 0.4918, 0.5671, 0.4755, 0.5909, 0.4769, 0.5909, 0.4769, 0.5671, 0.4755, 0.569, 0.4511, 0.5942, 0.4526, 0.8454, 0.2835, 0.8321, 0.2855, 0.8331, 0.2685, 0.8499, 0.2709, 0.8499, 0.2709, 0.8331, 0.2685, 0.8368, 0.243, 0.8547, 0.2452, 0.8321, 0.2855, 0.806, 0.2849, 0.8074, 0.2669, 0.8331, 0.2685, 0.8331, 0.2685, 0.8074, 0.2669, 0.8104, 0.2406, 0.8368, 0.243, 0.3769, 0.4892, 0.3896, 0.4894, 0.3876, 0.5045, 0.3715, 0.5014, 0.3715, 0.5014, 0.3876, 0.5045, 0.3841, 0.5289, 0.3666, 0.5269, 0.3896, 0.4894, 0.4124, 0.4897, 0.4114, 0.506, 0.3876, 0.5045, 0.3876, 0.5045, 0.4114, 0.506, 0.4094, 0.5305, 0.3841, 0.5289, 0.1389, 0.2737, 0.1347, 0.2609, 0.1515, 0.259, 0.1521, 0.276, 0.1521, 0.276, 0.1515, 0.259, 0.1773, 0.2582, 0.1782, 0.2762, 0.1347, 0.2609, 0.1306, 0.2351, 0.1486, 0.2334, 0.1515, 0.259, 0.1515, 0.259, 0.1486, 0.2334, 0.1751, 0.2318, 0.1773, 0.2582, 0.3769, 0.4892, 0.3719, 0.4767, 0.3881, 0.4741, 0.3896, 0.4894, 0.3896, 0.4894, 0.3881, 0.4741, 0.412, 0.4734, 0.4124, 0.4897, 0.3719, 0.4767, 0.3679, 0.4511, 0.3855, 0.4498, 0.3881, 0.4741, 0.3881, 0.4741, 0.3855, 0.4498, 0.4107, 0.4489, 0.412, 0.4734, 0.373, 0.734, 0.3857, 0.7343, 0.3837, 0.7495, 0.3675, 0.7463, 0.3675, 0.7463, 0.3837, 0.7495, 0.38, 0.7738, 0.3624, 0.7717, 0.3857, 0.7343, 0.4085, 0.7348, 0.4075, 0.7511, 0.3837, 0.7495, 0.3837, 0.7495, 0.4075, 0.7511, 0.4053, 0.7758, 0.38, 0.7738, 0.1247, 0.02451, 0.1375, 0.02071, 0.1389, 0.03764, 0.1219, 0.03765, 0.1219, 0.03765, 0.1389, 0.03764, 0.1389, 0.06345, 0.1209, 0.06379, 0.1375, 0.02071, 0.1635, 0.01753, 0.1646, 0.03555, 0.1389, 0.03764, 0.1389, 0.03764, 0.1646, 0.03555, 0.1654, 0.06206, 0.1389, 0.06345, 0.373, 0.734, 0.368, 0.7216, 0.3843, 0.719, 0.3857, 0.7343, 0.3857, 0.7343, 0.3843, 0.719, 0.4082, 0.7184, 0.4085, 0.7348, 0.368, 0.7216, 0.364, 0.696, 0.3816, 0.6946, 0.3843, 0.719, 0.3843, 0.719, 0.3816, 0.6946, 0.4069, 0.6938, 0.4082, 0.7184, 0.6123, 0.1393, 0.6149, 0.09821, 0.6318, 0.09899, 0.6292, 0.1405, 0.6292, 0.1405, 0.6318, 0.09899, 0.6566, 0.09993, 0.6539, 0.1424, 0.6149, 0.09821, 0.6168, 0.06303, 0.6332, 0.06323, 0.6318, 0.09899, 0.6318, 0.09899, 0.6332, 0.06323, 0.6578, 0.06298, 0.6566, 0.09993, 0.6123, 0.1393, 0.6292, 0.1405, 0.6256, 0.1815, 0.6091, 0.1798, 0.6091, 0.1798, 0.6256, 0.1815, 0.6214, 0.2163, 0.6057, 0.2137, 0.6292, 0.1405, 0.6539, 0.1424, 0.6499, 0.1845, 0.6256, 0.1815, 0.6256, 0.1815, 0.6499, 0.1845, 0.6451, 0.2207, 0.6214, 0.2163, 0.6123, 0.1393, 0.6091, 0.1798, 0.5928, 0.1786, 0.5955, 0.1381, 0.5955, 0.1381, 0.5928, 0.1786, 0.5692, 0.1774, 0.5713, 0.1367, 0.6091, 0.1798, 0.6057, 0.2137, 0.5902, 0.2125, 0.5928, 0.1786, 0.5928, 0.1786, 0.5902, 0.2125, 0.5674, 0.2117, 0.5692, 0.1774, 0.6123, 0.1393, 0.5955, 0.1381, 0.5981, 0.09702, 0.6149, 0.09821, 0.6149, 0.09821, 0.5981, 0.09702, 0.6006, 0.06151, 0.6168, 0.06303, 0.5955, 0.1381, 0.5713, 0.1367, 0.5737, 0.09515, 0.5981, 0.09702, 0.5981, 0.09702, 0.5737, 0.09515, 0.5762, 0.05876, 0.6006, 0.06151, 0.4959, 0.009503, 0.5418, 0.01147, 0.5406, 0.02987, 0.4957, 0.02811, 0.4957, 0.02811, 0.5406, 0.02987, 0.5391, 0.05585, 0.4953, 0.05429, 0.5418, 0.01147, 0.5809, 0.01598, 0.5785, 0.03356, 0.5406, 0.02987, 0.5406, 0.02987, 0.5785, 0.03356, 0.5762, 0.05876, 0.5391, 0.05585, 0.4959, 0.009503, 0.4957, 0.02811, 0.4508, 0.02861, 0.4501, 0.01018, 0.4501, 0.01018, 0.4508, 0.02861, 0.4127, 0.03123, 0.4108, 0.01359, 0.4957, 0.02811, 0.4953, 0.05429, 0.4515, 0.05462, 0.4508, 0.02861, 0.4508, 0.02861, 0.4515, 0.05462, 0.4143, 0.05649, 0.4127, 0.03123, 0.4826, 0.9905, 0.4366, 0.9893, 0.4371, 0.9706, 0.4829, 0.9717, 0.4829, 0.9717, 0.4371, 0.9706, 0.4376, 0.9438, 0.4832, 0.9447, 0.4366, 0.9893, 0.3972, 0.987, 0.3981, 0.969, 0.4371, 0.9706, 0.4371, 0.9706, 0.3981, 0.969, 0.3985, 0.9426, 0.4376, 0.9438, 0.4826, 0.9905, 0.4829, 0.9717, 0.5286, 0.9718, 0.5287, 0.9905, 0.5287, 0.9905, 0.5286, 0.9718, 0.5677, 0.9713, 0.5681, 0.9892, 0.4829, 0.9717, 0.4832, 0.9447, 0.5288, 0.945, 0.5286, 0.9718, 0.5286, 0.9718, 0.5288, 0.945, 0.568, 0.9448, 0.5677, 0.9713, 0.6135, 0.8597, 0.6136, 0.9056, 0.595, 0.9056, 0.5948, 0.86, 0.5948, 0.86, 0.595, 0.9056, 0.5683, 0.9057, 0.5681, 0.8604, 0.6136, 0.9056, 0.6124, 0.945, 0.5944, 0.9446, 0.595, 0.9056, 0.595, 0.9056, 0.5944, 0.9446, 0.568, 0.9448, 0.5683, 0.9057, 0.6135, 0.8597, 0.5948, 0.86, 0.5935, 0.8148, 0.6119, 0.8139, 0.6119, 0.8139, 0.5935, 0.8148, 0.591, 0.7766, 0.6086, 0.7749, 0.5948, 0.86, 0.5681, 0.8604, 0.5672, 0.8156, 0.5935, 0.8148, 0.5935, 0.8148, 0.5672, 0.8156, 0.5656, 0.7779, 0.591, 0.7766, 0.7425, 0.02001, 0.7886, 0.02293, 0.7873, 0.04158, 0.7416, 0.03879, 0.7416, 0.03879, 0.7873, 0.04158, 0.7857, 0.06838, 0.7403, 0.06553, 0.7886, 0.02293, 0.828, 0.02687, 0.8263, 0.04484, 0.7873, 0.04158, 0.7873, 0.04158, 0.8263, 0.04484, 0.8248, 0.07132, 0.7857, 0.06838, 0.7425, 0.02001, 0.7416, 0.03879, 0.6963, 0.03725, 0.6966, 0.01873, 0.6966, 0.01873, 0.6963, 0.03725, 0.658, 0.03751, 0.6573, 0.01978, 0.7416, 0.03879, 0.7403, 0.06553, 0.6955, 0.0636, 0.6963, 0.03725, 0.6963, 0.03725, 0.6955, 0.0636, 0.6578, 0.06298, 0.658, 0.03751, 0.4926, 0.25, 0.5324, 0.2503, 0.5327, 0.2666, 0.4924, 0.2665, 0.4924, 0.2665, 0.5327, 0.2666, 0.5334, 0.2906, 0.492, 0.2906, 0.5324, 0.2503, 0.5661, 0.2499, 0.5672, 0.2656, 0.5327, 0.2666, 0.5327, 0.2666, 0.5672, 0.2656, 0.5693, 0.2894, 0.5334, 0.2906, 0.4926, 0.25, 0.4924, 0.2665, 0.452, 0.2655, 0.4528, 0.2492, 0.4528, 0.2492, 0.452, 0.2655, 0.4175, 0.2635, 0.4191, 0.2479, 0.4924, 0.2665, 0.492, 0.2906, 0.4507, 0.2895, 0.452, 0.2655, 0.452, 0.2655, 0.4507, 0.2895, 0.4148, 0.2873, 0.4175, 0.2635, 0.4926, 0.25, 0.4528, 0.2492, 0.453, 0.2331, 0.4928, 0.2337, 0.4928, 0.2337, 0.453, 0.2331, 0.4531, 0.2097, 0.4931, 0.2101, 0.4528, 0.2492, 0.4191, 0.2479, 0.4193, 0.2324, 0.453, 0.2331, 0.453, 0.2331, 0.4193, 0.2324, 0.4189, 0.2096, 0.4531, 0.2097, 0.4926, 0.25, 0.4928, 0.2337, 0.5326, 0.2342, 0.5324, 0.2503, 0.5324, 0.2503, 0.5326, 0.2342, 0.5663, 0.2345, 0.5661, 0.2499, 0.4928, 0.2337, 0.4931, 0.2101, 0.5332, 0.2108, 0.5326, 0.2342, 0.5326, 0.2342, 0.5332, 0.2108, 0.5674, 0.2117, 0.5663, 0.2345, 0.7207, 0.2772, 0.6754, 0.2706, 0.6783, 0.2524, 0.7231, 0.2586, 0.7231, 0.2586, 0.6783, 0.2524, 0.682, 0.2264, 0.7263, 0.2321, 0.6754, 0.2706, 0.637, 0.2627, 0.6409, 0.2455, 0.6783, 0.2524, 0.6783, 0.2524, 0.6409, 0.2455, 0.6451, 0.2207, 0.682, 0.2264, 0.7207, 0.2772, 0.7231, 0.2586, 0.7684, 0.2635, 0.7666, 0.2821, 0.7666, 0.2821, 0.7684, 0.2635, 0.8074, 0.2669, 0.806, 0.2849, 0.7231, 0.2586, 0.7263, 0.2321, 0.7714, 0.2369, 0.7684, 0.2635, 0.7684, 0.2635, 0.7714, 0.2369, 0.8104, 0.2406, 0.8074, 0.2669, 0.6164, 0.37, 0.6152, 0.4155, 0.5969, 0.4147, 0.5979, 0.3699, 0.5979, 0.3699, 0.5969, 0.4147, 0.5709, 0.4138, 0.5718, 0.3699, 0.6152, 0.4155, 0.6118, 0.4544, 0.5942, 0.4526, 0.5969, 0.4147, 0.5969, 0.4147, 0.5942, 0.4526, 0.569, 0.4511, 0.5709, 0.4138, 0.6164, 0.37, 0.5979, 0.3699, 0.597, 0.3253, 0.6153, 0.3245, 0.6153, 0.3245, 0.597, 0.3253, 0.5942, 0.2877, 0.6116, 0.2856, 0.5979, 0.3699, 0.5718, 0.3699, 0.5712, 0.3261, 0.597, 0.3253, 0.597, 0.3253, 0.5712, 0.3261, 0.5693, 0.2894, 0.5942, 0.2877, 0.376, 0.136, 0.378, 0.1766, 0.3615, 0.1778, 0.3591, 0.1367, 0.3591, 0.1367, 0.3615, 0.1778, 0.3371, 0.1801, 0.3343, 0.1379, 0.378, 0.1766, 0.3805, 0.2106, 0.3648, 0.2127, 0.3615, 0.1778, 0.3615, 0.1778, 0.3648, 0.2127, 0.3409, 0.2164, 0.3371, 0.1801, 0.376, 0.136, 0.3591, 0.1367, 0.3576, 0.09515, 0.3745, 0.09485, 0.3745, 0.09485, 0.3576, 0.09515, 0.3573, 0.05936, 0.3736, 0.05962, 0.3591, 0.1367, 0.3343, 0.1379, 0.3328, 0.0954, 0.3576, 0.09515, 0.3576, 0.09515, 0.3328, 0.0954, 0.3326, 0.05841, 0.3573, 0.05936, 0.376, 0.136, 0.3745, 0.09485, 0.3914, 0.09412, 0.3928, 0.1353, 0.3928, 0.1353, 0.3914, 0.09412, 0.4158, 0.09294, 0.417, 0.1345, 0.3745, 0.09485, 0.3736, 0.05962, 0.3899, 0.05856, 0.3914, 0.09412, 0.3914, 0.09412, 0.3899, 0.05856, 0.4143, 0.05649, 0.4158, 0.09294, 0.376, 0.136, 0.3928, 0.1353, 0.3944, 0.1758, 0.378, 0.1766, 0.378, 0.1766, 0.3944, 0.1758, 0.396, 0.2099, 0.3805, 0.2106, 0.3928, 0.1353, 0.417, 0.1345, 0.418, 0.1753, 0.3944, 0.1758, 0.3944, 0.1758, 0.418, 0.1753, 0.4189, 0.2096, 0.396, 0.2099, 0.3655, 0.3665, 0.3679, 0.3211, 0.3861, 0.3224, 0.384, 0.367, 0.384, 0.367, 0.3861, 0.3224, 0.4119, 0.324, 0.4101, 0.3677, 0.3679, 0.3211, 0.3726, 0.2823, 0.39, 0.2849, 0.3861, 0.3224, 0.3861, 0.3224, 0.39, 0.2849, 0.4148, 0.2873, 0.4119, 0.324, 0.3655, 0.3665, 0.384, 0.367, 0.3838, 0.4118, 0.3655, 0.4121, 0.3655, 0.4121, 0.3838, 0.4118, 0.3855, 0.4498, 0.3679, 0.4511, 0.384, 0.367, 0.4101, 0.3677, 0.4098, 0.4116, 0.3838, 0.4118, 0.3838, 0.4118, 0.4098, 0.4116, 0.4107, 0.4489, 0.3855, 0.4498, 0.2637, 0.2708, 0.2177, 0.2745, 0.2164, 0.2559, 0.2619, 0.2521, 0.2619, 0.2521, 0.2164, 0.2559, 0.2142, 0.2291, 0.2594, 0.2256, 0.2177, 0.2745, 0.1782, 0.2762, 0.1773, 0.2582, 0.2164, 0.2559, 0.2164, 0.2559, 0.1773, 0.2582, 0.1751, 0.2318, 0.2142, 0.2291, 0.2637, 0.2708, 0.2619, 0.2521, 0.3068, 0.2472, 0.3093, 0.2655, 0.3093, 0.2655, 0.3068, 0.2472, 0.3444, 0.2414, 0.3478, 0.2587, 0.2619, 0.2521, 0.2594, 0.2256, 0.3038, 0.2212, 0.3068, 0.2472, 0.3068, 0.2472, 0.3038, 0.2212, 0.3409, 0.2164, 0.3444, 0.2414, 0.2491, 0.01307, 0.2951, 0.01309, 0.2949, 0.03161, 0.2495, 0.03187, 0.2495, 0.03187, 0.2949, 0.03161, 0.2949, 0.05797, 0.25, 0.05865, 0.2951, 0.01309, 0.3344, 0.01524, 0.3332, 0.03295, 0.2949, 0.03161, 0.2949, 0.03161, 0.3332, 0.03295, 0.3326, 0.05841, 0.2949, 0.05797, 0.2491, 0.01307, 0.2495, 0.03187, 0.2037, 0.03338, 0.203, 0.01469, 0.203, 0.01469, 0.2037, 0.03338, 0.1646, 0.03555, 0.1635, 0.01753, 0.2495, 0.03187, 0.25, 0.05865, 0.2046, 0.06022, 0.2037, 0.03338, 0.2037, 0.03338, 0.2046, 0.06022, 0.1654, 0.06206, 0.1646, 0.03555, 0.3552, 0.8562, 0.3581, 0.8105, 0.3765, 0.8119, 0.3739, 0.8571, 0.3739, 0.8571, 0.3765, 0.8119, 0.4027, 0.8134, 0.4006, 0.8582, 0.3581, 0.8105, 0.3624, 0.7717, 0.38, 0.7738, 0.3765, 0.8119, 0.3765, 0.8119, 0.38, 0.7738, 0.4053, 0.7758, 0.4027, 0.8134, 0.3552, 0.8562, 0.3739, 0.8571, 0.3725, 0.9026, 0.3539, 0.9022, 0.3539, 0.9022, 0.3725, 0.9026, 0.3721, 0.9416, 0.3542, 0.9416, 0.3739, 0.8571, 0.4006, 0.8582, 0.3993, 0.9035, 0.3725, 0.9026, 0.3725, 0.9026, 0.3993, 0.9035, 0.3985, 0.9426, 0.3721, 0.9416, 0.6142, 0.6148, 0.6127, 0.6604, 0.5943, 0.6595, 0.5957, 0.6146, 0.5957, 0.6146, 0.5943, 0.6595, 0.5682, 0.6585, 0.5694, 0.6143, 0.6127, 0.6604, 0.6091, 0.6993, 0.5915, 0.6974, 0.5943, 0.6595, 0.5943, 0.6595, 0.5915, 0.6974, 0.5662, 0.6959, 0.5682, 0.6585, 0.6142, 0.6148, 0.5957, 0.6146, 0.5954, 0.5697, 0.6137, 0.5692, 0.6137, 0.5692, 0.5954, 0.5697, 0.5934, 0.5317, 0.611, 0.5302, 0.5957, 0.6146, 0.5694, 0.6143, 0.5693, 0.5701, 0.5954, 0.5697, 0.5954, 0.5697, 0.5693, 0.5701, 0.5681, 0.5327, 0.5934, 0.5317, 0.8645, 0.16, 0.8599, 0.206, 0.8413, 0.2041, 0.8456, 0.1584, 0.8456, 0.1584, 0.8413, 0.2041, 0.8145, 0.2016, 0.8187, 0.1561, 0.8599, 0.206, 0.8547, 0.2452, 0.8368, 0.243, 0.8413, 0.2041, 0.8413, 0.2041, 0.8368, 0.243, 0.8104, 0.2406, 0.8145, 0.2016, 0.8645, 0.16, 0.8456, 0.1584, 0.8491, 0.1126, 0.8678, 0.1138, 0.8678, 0.1138, 0.8491, 0.1126, 0.8512, 0.07344, 0.8693, 0.07429, 0.8456, 0.1584, 0.8187, 0.1561, 0.8223, 0.1105, 0.8491, 0.1126, 0.8491, 0.1126, 0.8223, 0.1105, 0.8248, 0.07132, 0.8512, 0.07344, 0.486, 0.736, 0.528, 0.7365, 0.528, 0.7536, 0.4858, 0.7534, 0.4858, 0.7534, 0.528, 0.7536, 0.5285, 0.7787, 0.4854, 0.7785, 0.528, 0.7365, 0.5635, 0.7368, 0.5641, 0.7532, 0.528, 0.7536, 0.528, 0.7536, 0.5641, 0.7532, 0.5656, 0.7779, 0.5285, 0.7787, 0.486, 0.736, 0.4858, 0.7534, 0.4435, 0.7525, 0.4441, 0.7354, 0.4441, 0.7354, 0.4435, 0.7525, 0.4075, 0.7511, 0.4085, 0.7348, 0.4858, 0.7534, 0.4854, 0.7785, 0.4424, 0.7775, 0.4435, 0.7525, 0.4435, 0.7525, 0.4424, 0.7775, 0.4053, 0.7758, 0.4075, 0.7511, 0.486, 0.736, 0.4441, 0.7354, 0.4441, 0.7183, 0.4862, 0.7187, 0.4862, 0.7187, 0.4441, 0.7183, 0.4439, 0.6934, 0.4866, 0.6937, 0.4441, 0.7354, 0.4085, 0.7348, 0.4082, 0.7184, 0.4441, 0.7183, 0.4441, 0.7183, 0.4082, 0.7184, 0.4069, 0.6938, 0.4439, 0.6934, 0.486, 0.736, 0.4862, 0.7187, 0.5284, 0.7194, 0.528, 0.7365, 0.528, 0.7365, 0.5284, 0.7194, 0.5643, 0.7204, 0.5635, 0.7368, 0.4862, 0.7187, 0.4866, 0.6937, 0.5293, 0.6945, 0.5284, 0.7194, 0.5284, 0.7194, 0.5293, 0.6945, 0.5662, 0.6959, 0.5643, 0.7204, 0.4893, 0.4909, 0.5309, 0.4914, 0.5309, 0.5084, 0.4891, 0.5081, 0.4891, 0.5081, 0.5309, 0.5084, 0.5313, 0.5332, 0.4887, 0.533, 0.5309, 0.4914, 0.5662, 0.4918, 0.5667, 0.5081, 0.5309, 0.5084, 0.5309, 0.5084, 0.5667, 0.5081, 0.5681, 0.5327, 0.5313, 0.5332, 0.4893, 0.4909, 0.4891, 0.5081, 0.4472, 0.5073, 0.4477, 0.4903, 0.4477, 0.4903, 0.4472, 0.5073, 0.4114, 0.506, 0.4124, 0.4897, 0.4891, 0.5081, 0.4887, 0.533, 0.4462, 0.5321, 0.4472, 0.5073, 0.4472, 0.5073, 0.4462, 0.5321, 0.4094, 0.5305, 0.4114, 0.506, 0.4893, 0.4909, 0.4477, 0.4903, 0.4477, 0.4733, 0.4895, 0.4737, 0.4895, 0.4737, 0.4477, 0.4733, 0.4475, 0.4486, 0.4899, 0.4489, 0.4477, 0.4903, 0.4124, 0.4897, 0.412, 0.4734, 0.4477, 0.4733, 0.4477, 0.4733, 0.412, 0.4734, 0.4107, 0.4489, 0.4475, 0.4486, 0.4893, 0.4909, 0.4895, 0.4737, 0.5313, 0.4745, 0.5309, 0.4914, 0.5309, 0.4914, 0.5313, 0.4745, 0.5671, 0.4755, 0.5662, 0.4918, 0.4895, 0.4737, 0.4899, 0.4489, 0.5323, 0.4497, 0.5313, 0.4745, 0.5313, 0.4745, 0.5323, 0.4497, 0.569, 0.4511, 0.5671, 0.4755, 0.3611, 0.6114, 0.3628, 0.5658, 0.3812, 0.5668, 0.3796, 0.6117, 0.3796, 0.6117, 0.3812, 0.5668, 0.4072, 0.5679, 0.4059, 0.6121, 0.3628, 0.5658, 0.3666, 0.5269, 0.3841, 0.5289, 0.3812, 0.5668, 0.3812, 0.5668, 0.3841, 0.5289, 0.4094, 0.5305, 0.4072, 0.5679, 0.3611, 0.6114, 0.3796, 0.6117, 0.3798, 0.6566, 0.3614, 0.657, 0.3614, 0.657, 0.3798, 0.6566, 0.3816, 0.6946, 0.364, 0.696, 0.3796, 0.6117, 0.4059, 0.6121, 0.4059, 0.6563, 0.3798, 0.6566, 0.3798, 0.6566, 0.4059, 0.6563, 0.4069, 0.6938, 0.3816, 0.6946, 0.1232, 0.1496, 0.1212, 0.1034, 0.14, 0.1027, 0.1421, 0.1485, 0.1421, 0.1485, 0.14, 0.1027, 0.1669, 0.1013, 0.1691, 0.147, 0.1212, 0.1034, 0.1209, 0.06379, 0.1389, 0.06345, 0.14, 0.1027, 0.14, 0.1027, 0.1389, 0.06345, 0.1654, 0.06206, 0.1669, 0.1013, 0.1232, 0.1496, 0.1421, 0.1485, 0.1452, 0.1943, 0.1265, 0.1958, 0.1265, 0.1958, 0.1452, 0.1943, 0.1486, 0.2334, 0.1306, 0.2351, 0.1421, 0.1485, 0.1691, 0.147, 0.172, 0.1926, 0.1452, 0.1943, 0.1452, 0.1943, 0.172, 0.1926, 0.1751, 0.2318, 0.1486, 0.2334, 0.4942, 0.1338, 0.4948, 0.09166, 0.5374, 0.09299, 0.5357, 0.135, 0.5357, 0.135, 0.5374, 0.09299, 0.5737, 0.09515, 0.5713, 0.1367, 0.4948, 0.09166, 0.4953, 0.05429, 0.5391, 0.05585, 0.5374, 0.09299, 0.5374, 0.09299, 0.5391, 0.05585, 0.5762, 0.05876, 0.5737, 0.09515, 0.4942, 0.1338, 0.5357, 0.135, 0.5343, 0.176, 0.4936, 0.1751, 0.4936, 0.1751, 0.5343, 0.176, 0.5332, 0.2108, 0.4931, 0.2101, 0.5357, 0.135, 0.5713, 0.1367, 0.5692, 0.1774, 0.5343, 0.176, 0.5343, 0.176, 0.5692, 0.1774, 0.5674, 0.2117, 0.5332, 0.2108, 0.4942, 0.1338, 0.4936, 0.1751, 0.453, 0.1749, 0.4527, 0.1338, 0.4527, 0.1338, 0.453, 0.1749, 0.418, 0.1753, 0.417, 0.1345, 0.4936, 0.1751, 0.4931, 0.2101, 0.4531, 0.2097, 0.453, 0.1749, 0.453, 0.1749, 0.4531, 0.2097, 0.4189, 0.2096, 0.418, 0.1753, 0.4942, 0.1338, 0.4527, 0.1338, 0.4522, 0.0918, 0.4948, 0.09166, 0.4948, 0.09166, 0.4522, 0.0918, 0.4515, 0.05462, 0.4953, 0.05429, 0.4527, 0.1338, 0.417, 0.1345, 0.4158, 0.09294, 0.4522, 0.0918, 0.4522, 0.0918, 0.4158, 0.09294, 0.4143, 0.05649, 0.4515, 0.05462])
me_cube.materials.append(mat_material)
me_cube.use_remesh_preserve_volume = False
me_cube.use_remesh_preserve_attributes = False
me_cube.use_mirror_vertex_groups = False
me_cube.update()

# ---- objects
ob_cube = bpy.data.objects.new('Cube', me_cube)

# ---- transforms, parenting, visibility, modifiers, constraints
ob_cube.location = (0.0, 0.0, 0.0)
ob_cube.lock_rotations_4d = False
ob_cube.empty_display_type = 'ARROWS'
ob_cube.lineart.crease_threshold = 0.0

# ---- collection membership
col_collection_1.objects.link(ob_cube)

# ---- scene / render settings (as saved in the file)
scene.frame_start = 1; scene.frame_end = 250; scene.frame_set(0)
scene.render.engine = 'CYCLES'
scene.render.image_settings.compression = 90
scene.render.resolution_percentage = 50
scene.render.dither_intensity = 0.0
scene.cycles.use_denoising = False
scene.cycles.samples = 10
scene.cycles.sampling_pattern = 'TABULATED_SOBOL'
scene.cycles.light_sampling_threshold = 0.0
scene.cycles.use_adaptive_sampling = False
scene.cycles.use_light_tree = False
scene.cycles.blur_glossy = 0.0
scene.cycles.volume_bounces = 1
scene.cycles.pixel_filter_type = 'GAUSSIAN'
scene.cycles.sample_clamp_indirect = 0.0
scene.view_settings.view_transform = 'Standard'
bpy.context.view_layer.update()

# ---- added for rendering (the .blend has no active camera and no usable light): camera, sun
cam_auto = bpy.data.cameras.new('AutoCamera')
cam_auto.lens = 50.0
cam_auto.sensor_width = 36.0
cam_auto.clip_end = 1000.0
ob_auto_camera = bpy.data.objects.new('AutoCamera', cam_auto)
scene.collection.objects.link(ob_auto_camera)
ob_auto_camera.location = (3.16584, -3.79901, 2.53267)
ob_auto_camera.rotation_euler = (1.09748, -7.21219e-08, 0.694738)
scene.camera = ob_auto_camera
light_auto_sun = bpy.data.lights.new('AutoSun', 'SUN')
light_auto_sun.energy = 3.0
light_auto_sun.angle = 0.0523599
ob_auto_sun = bpy.data.objects.new('AutoSun', light_auto_sun)
scene.collection.objects.link(ob_auto_sun)
ob_auto_sun.rotation_euler = (0.872665, 0.174533, 0.523599)
bpy.context.view_layer.update()

